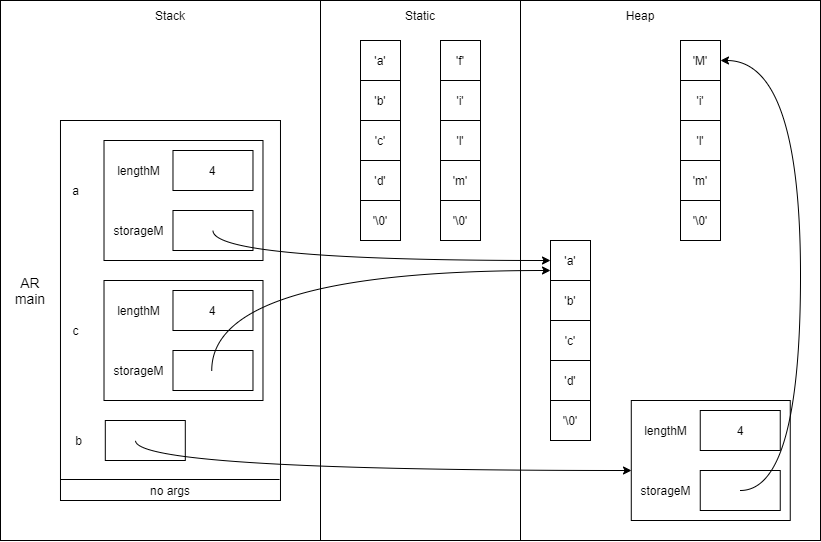

The diagram above was exported from draw.io. Its source (the exported page's mxGraphModel, read from the mxfile embedded in the PNG):
<mxGraphModel dx="1038" dy="607" grid="1" gridSize="10" guides="1" tooltips="1" connect="1" arrows="1" fold="1" page="1" pageScale="1" pageWidth="850" pageHeight="1100" math="0" shadow="0">
  <root>
    <mxCell id="0" />
    <mxCell id="1" parent="0" />
    <mxCell id="K0ivz1MmV__SkudWeX8L-14" value="" style="rounded=0;whiteSpace=wrap;html=1;" vertex="1" parent="1">
      <mxGeometry x="240" y="360" width="820" height="540" as="geometry" />
    </mxCell>
    <mxCell id="stOWys9pD0_sakDn46Ev-13" value="" style="rounded=0;whiteSpace=wrap;html=1;" parent="1" vertex="1">
      <mxGeometry x="299.98" y="480" width="220" height="380" as="geometry" />
    </mxCell>
    <mxCell id="PJE20yASwqty7nJTHeP5-4" value="AR&lt;br style=&quot;font-size: 14px&quot;&gt;main" style="text;html=1;strokeColor=none;fillColor=none;align=center;verticalAlign=middle;whiteSpace=wrap;rounded=0;fontSize=14;" parent="1" vertex="1">
      <mxGeometry x="240" y="630" width="59.98" height="40" as="geometry" />
    </mxCell>
    <mxCell id="5OTEoSfdiRqcfT02eXME-11" value="" style="endArrow=none;html=1;" parent="1" edge="1">
      <mxGeometry x="141.00897435897437" y="639" width="51.28205128205128" height="50" as="geometry">
        <mxPoint x="299.9833333333332" y="839" as="sourcePoint" />
        <mxPoint x="519.07" y="839" as="targetPoint" />
        <Array as="points" />
      </mxGeometry>
    </mxCell>
    <mxCell id="uWGll-0CbrgkMA_lIn7q-4" value="a" style="text;html=1;align=center;verticalAlign=middle;resizable=0;points=[];autosize=1;strokeColor=none;fillColor=none;" parent="1" vertex="1">
      <mxGeometry x="304.64" y="540" width="20" height="20" as="geometry" />
    </mxCell>
    <mxCell id="stOWys9pD0_sakDn46Ev-1" value="" style="rounded=0;whiteSpace=wrap;html=1;" parent="1" vertex="1">
      <mxGeometry x="343.5099999999999" y="500" width="158.97" height="120" as="geometry" />
    </mxCell>
    <mxCell id="stOWys9pD0_sakDn46Ev-2" value="4" style="rounded=0;whiteSpace=wrap;html=1;" parent="1" vertex="1">
      <mxGeometry x="412.4799999999999" y="510" width="80" height="40" as="geometry" />
    </mxCell>
    <mxCell id="stOWys9pD0_sakDn46Ev-3" value="" style="rounded=0;whiteSpace=wrap;html=1;" parent="1" vertex="1">
      <mxGeometry x="412.4799999999999" y="570" width="80" height="40" as="geometry" />
    </mxCell>
    <mxCell id="stOWys9pD0_sakDn46Ev-4" value="lengthM" style="text;html=1;align=center;verticalAlign=middle;resizable=0;points=[];autosize=1;strokeColor=none;fillColor=none;" parent="1" vertex="1">
      <mxGeometry x="347.7299999999999" y="520" width="60" height="20" as="geometry" />
    </mxCell>
    <mxCell id="stOWys9pD0_sakDn46Ev-5" value="storageM" style="text;html=1;align=center;verticalAlign=middle;resizable=0;points=[];autosize=1;strokeColor=none;fillColor=none;" parent="1" vertex="1">
      <mxGeometry x="342.7299999999999" y="580" width="70" height="20" as="geometry" />
    </mxCell>
    <mxCell id="stOWys9pD0_sakDn46Ev-14" value="no args" style="text;html=1;strokeColor=none;fillColor=none;align=center;verticalAlign=middle;whiteSpace=wrap;rounded=0;" parent="1" vertex="1">
      <mxGeometry x="363.8246153846154" y="840" width="92.30769230769229" height="20" as="geometry" />
    </mxCell>
    <mxCell id="stOWys9pD0_sakDn46Ev-25" value="" style="group" parent="1" vertex="1" connectable="0">
      <mxGeometry x="680" y="400" width="40" height="200" as="geometry" />
    </mxCell>
    <mxCell id="stOWys9pD0_sakDn46Ev-15" value="'f'" style="rounded=0;whiteSpace=wrap;html=1;" parent="stOWys9pD0_sakDn46Ev-25" vertex="1">
      <mxGeometry width="40" height="40" as="geometry" />
    </mxCell>
    <mxCell id="stOWys9pD0_sakDn46Ev-16" value="'i'" style="rounded=0;whiteSpace=wrap;html=1;" parent="stOWys9pD0_sakDn46Ev-25" vertex="1">
      <mxGeometry y="40" width="40" height="40" as="geometry" />
    </mxCell>
    <mxCell id="stOWys9pD0_sakDn46Ev-17" value="'l'" style="rounded=0;whiteSpace=wrap;html=1;" parent="stOWys9pD0_sakDn46Ev-25" vertex="1">
      <mxGeometry y="80" width="40" height="40" as="geometry" />
    </mxCell>
    <mxCell id="stOWys9pD0_sakDn46Ev-18" value="'m'" style="rounded=0;whiteSpace=wrap;html=1;" parent="stOWys9pD0_sakDn46Ev-25" vertex="1">
      <mxGeometry y="120" width="40" height="40" as="geometry" />
    </mxCell>
    <mxCell id="stOWys9pD0_sakDn46Ev-19" value="'\0'" style="rounded=0;whiteSpace=wrap;html=1;" parent="stOWys9pD0_sakDn46Ev-25" vertex="1">
      <mxGeometry y="160" width="40" height="40" as="geometry" />
    </mxCell>
    <mxCell id="stOWys9pD0_sakDn46Ev-26" value="" style="group" parent="1" vertex="1" connectable="0">
      <mxGeometry x="790" y="600" width="40" height="200" as="geometry" />
    </mxCell>
    <mxCell id="stOWys9pD0_sakDn46Ev-27" value="'a'" style="rounded=0;whiteSpace=wrap;html=1;" parent="stOWys9pD0_sakDn46Ev-26" vertex="1">
      <mxGeometry width="40" height="40" as="geometry" />
    </mxCell>
    <mxCell id="stOWys9pD0_sakDn46Ev-28" value="'b'" style="rounded=0;whiteSpace=wrap;html=1;" parent="stOWys9pD0_sakDn46Ev-26" vertex="1">
      <mxGeometry y="40" width="40" height="40" as="geometry" />
    </mxCell>
    <mxCell id="stOWys9pD0_sakDn46Ev-29" value="'c'" style="rounded=0;whiteSpace=wrap;html=1;" parent="stOWys9pD0_sakDn46Ev-26" vertex="1">
      <mxGeometry y="80" width="40" height="40" as="geometry" />
    </mxCell>
    <mxCell id="stOWys9pD0_sakDn46Ev-30" value="'d'" style="rounded=0;whiteSpace=wrap;html=1;" parent="stOWys9pD0_sakDn46Ev-26" vertex="1">
      <mxGeometry y="120" width="40" height="40" as="geometry" />
    </mxCell>
    <mxCell id="stOWys9pD0_sakDn46Ev-31" value="'\0'" style="rounded=0;whiteSpace=wrap;html=1;" parent="stOWys9pD0_sakDn46Ev-26" vertex="1">
      <mxGeometry y="160" width="40" height="40" as="geometry" />
    </mxCell>
    <mxCell id="stOWys9pD0_sakDn46Ev-39" value="Static" style="text;html=1;strokeColor=none;fillColor=none;align=center;verticalAlign=middle;whiteSpace=wrap;rounded=0;" parent="1" vertex="1">
      <mxGeometry x="630" y="360" width="60" height="30" as="geometry" />
    </mxCell>
    <mxCell id="stOWys9pD0_sakDn46Ev-40" value="Heap" style="text;html=1;strokeColor=none;fillColor=none;align=center;verticalAlign=middle;whiteSpace=wrap;rounded=0;" parent="1" vertex="1">
      <mxGeometry x="850" y="360" width="60" height="30" as="geometry" />
    </mxCell>
    <mxCell id="m10nChbahwYUMVB2nYBK-1" value="" style="endArrow=none;html=1;rounded=0;edgeStyle=orthogonalEdgeStyle;" parent="1" edge="1">
      <mxGeometry width="50" height="50" relative="1" as="geometry">
        <mxPoint x="560" y="900" as="sourcePoint" />
        <mxPoint x="560" y="360" as="targetPoint" />
      </mxGeometry>
    </mxCell>
    <mxCell id="m10nChbahwYUMVB2nYBK-2" value="" style="endArrow=none;html=1;rounded=0;edgeStyle=orthogonalEdgeStyle;" parent="1" edge="1">
      <mxGeometry width="50" height="50" relative="1" as="geometry">
        <mxPoint x="760" y="900" as="sourcePoint" />
        <mxPoint x="760" y="360" as="targetPoint" />
      </mxGeometry>
    </mxCell>
    <mxCell id="m10nChbahwYUMVB2nYBK-5" value="" style="rounded=0;whiteSpace=wrap;html=1;" parent="1" vertex="1">
      <mxGeometry x="344.79999999999995" y="780" width="80" height="40" as="geometry" />
    </mxCell>
    <mxCell id="m10nChbahwYUMVB2nYBK-6" value="b" style="text;html=1;align=center;verticalAlign=middle;resizable=0;points=[];autosize=1;strokeColor=none;fillColor=none;" parent="1" vertex="1">
      <mxGeometry x="308" y="790" width="20" height="20" as="geometry" />
    </mxCell>
    <mxCell id="m10nChbahwYUMVB2nYBK-7" value="" style="rounded=0;whiteSpace=wrap;html=1;" parent="1" vertex="1">
      <mxGeometry x="870.7799999999999" y="760" width="158.97" height="120" as="geometry" />
    </mxCell>
    <mxCell id="m10nChbahwYUMVB2nYBK-8" value="4" style="rounded=0;whiteSpace=wrap;html=1;" parent="1" vertex="1">
      <mxGeometry x="939.7499999999999" y="770" width="80" height="40" as="geometry" />
    </mxCell>
    <mxCell id="m10nChbahwYUMVB2nYBK-9" value="" style="rounded=0;whiteSpace=wrap;html=1;" parent="1" vertex="1">
      <mxGeometry x="939.7499999999999" y="830" width="80" height="40" as="geometry" />
    </mxCell>
    <mxCell id="m10nChbahwYUMVB2nYBK-15" value="storageM" style="text;html=1;align=center;verticalAlign=middle;resizable=0;points=[];autosize=1;strokeColor=none;fillColor=none;" parent="1" vertex="1">
      <mxGeometry x="869.9999999999999" y="840" width="70" height="20" as="geometry" />
    </mxCell>
    <mxCell id="m10nChbahwYUMVB2nYBK-16" value="" style="group" parent="1" vertex="1" connectable="0">
      <mxGeometry x="920" y="400" width="40" height="200" as="geometry" />
    </mxCell>
    <mxCell id="m10nChbahwYUMVB2nYBK-17" value="'M'" style="rounded=0;whiteSpace=wrap;html=1;" parent="m10nChbahwYUMVB2nYBK-16" vertex="1">
      <mxGeometry width="40" height="40" as="geometry" />
    </mxCell>
    <mxCell id="m10nChbahwYUMVB2nYBK-18" value="'i'" style="rounded=0;whiteSpace=wrap;html=1;" parent="m10nChbahwYUMVB2nYBK-16" vertex="1">
      <mxGeometry y="40" width="40" height="40" as="geometry" />
    </mxCell>
    <mxCell id="m10nChbahwYUMVB2nYBK-19" value="'l'" style="rounded=0;whiteSpace=wrap;html=1;" parent="m10nChbahwYUMVB2nYBK-16" vertex="1">
      <mxGeometry y="80" width="40" height="40" as="geometry" />
    </mxCell>
    <mxCell id="m10nChbahwYUMVB2nYBK-20" value="'m'" style="rounded=0;whiteSpace=wrap;html=1;" parent="m10nChbahwYUMVB2nYBK-16" vertex="1">
      <mxGeometry y="120" width="40" height="40" as="geometry" />
    </mxCell>
    <mxCell id="m10nChbahwYUMVB2nYBK-21" value="'\0'" style="rounded=0;whiteSpace=wrap;html=1;" parent="m10nChbahwYUMVB2nYBK-16" vertex="1">
      <mxGeometry y="160" width="40" height="40" as="geometry" />
    </mxCell>
    <mxCell id="m10nChbahwYUMVB2nYBK-22" value="" style="curved=1;endArrow=classic;html=1;rounded=0;edgeStyle=orthogonalEdgeStyle;entryX=1;entryY=0.5;entryDx=0;entryDy=0;" parent="1" target="m10nChbahwYUMVB2nYBK-17" edge="1">
      <mxGeometry width="50" height="50" relative="1" as="geometry">
        <mxPoint x="979.75" y="850" as="sourcePoint" />
        <mxPoint x="1029.75" y="800" as="targetPoint" />
        <Array as="points">
          <mxPoint x="1040" y="850" />
          <mxPoint x="1040" y="420" />
        </Array>
      </mxGeometry>
    </mxCell>
    <mxCell id="dLxdA5cWl7y9HCGELI2g-7" value="" style="group" parent="1" vertex="1" connectable="0">
      <mxGeometry x="600" y="400" width="40" height="200" as="geometry" />
    </mxCell>
    <mxCell id="dLxdA5cWl7y9HCGELI2g-8" value="'a'" style="rounded=0;whiteSpace=wrap;html=1;" parent="dLxdA5cWl7y9HCGELI2g-7" vertex="1">
      <mxGeometry width="40" height="40" as="geometry" />
    </mxCell>
    <mxCell id="dLxdA5cWl7y9HCGELI2g-9" value="'b'" style="rounded=0;whiteSpace=wrap;html=1;" parent="dLxdA5cWl7y9HCGELI2g-7" vertex="1">
      <mxGeometry y="40" width="40" height="40" as="geometry" />
    </mxCell>
    <mxCell id="dLxdA5cWl7y9HCGELI2g-10" value="'c'" style="rounded=0;whiteSpace=wrap;html=1;" parent="dLxdA5cWl7y9HCGELI2g-7" vertex="1">
      <mxGeometry y="80" width="40" height="40" as="geometry" />
    </mxCell>
    <mxCell id="dLxdA5cWl7y9HCGELI2g-11" value="'d'" style="rounded=0;whiteSpace=wrap;html=1;" parent="dLxdA5cWl7y9HCGELI2g-7" vertex="1">
      <mxGeometry y="120" width="40" height="40" as="geometry" />
    </mxCell>
    <mxCell id="dLxdA5cWl7y9HCGELI2g-12" value="'\0'" style="rounded=0;whiteSpace=wrap;html=1;" parent="dLxdA5cWl7y9HCGELI2g-7" vertex="1">
      <mxGeometry y="160" width="40" height="40" as="geometry" />
    </mxCell>
    <mxCell id="K0ivz1MmV__SkudWeX8L-1" value="c" style="text;html=1;align=center;verticalAlign=middle;resizable=0;points=[];autosize=1;strokeColor=none;fillColor=none;" vertex="1" parent="1">
      <mxGeometry x="304.64" y="680" width="20" height="20" as="geometry" />
    </mxCell>
    <mxCell id="K0ivz1MmV__SkudWeX8L-2" value="" style="rounded=0;whiteSpace=wrap;html=1;" vertex="1" parent="1">
      <mxGeometry x="343.5099999999999" y="640" width="158.97" height="120" as="geometry" />
    </mxCell>
    <mxCell id="K0ivz1MmV__SkudWeX8L-3" value="4" style="rounded=0;whiteSpace=wrap;html=1;" vertex="1" parent="1">
      <mxGeometry x="412.4799999999999" y="650" width="80" height="40" as="geometry" />
    </mxCell>
    <mxCell id="K0ivz1MmV__SkudWeX8L-4" value="" style="rounded=0;whiteSpace=wrap;html=1;" vertex="1" parent="1">
      <mxGeometry x="412.4799999999999" y="710" width="80" height="40" as="geometry" />
    </mxCell>
    <mxCell id="K0ivz1MmV__SkudWeX8L-5" value="lengthM" style="text;html=1;align=center;verticalAlign=middle;resizable=0;points=[];autosize=1;strokeColor=none;fillColor=none;" vertex="1" parent="1">
      <mxGeometry x="347.7299999999999" y="660" width="60" height="20" as="geometry" />
    </mxCell>
    <mxCell id="K0ivz1MmV__SkudWeX8L-6" value="storageM" style="text;html=1;align=center;verticalAlign=middle;resizable=0;points=[];autosize=1;strokeColor=none;fillColor=none;" vertex="1" parent="1">
      <mxGeometry x="342.7299999999999" y="720" width="70" height="20" as="geometry" />
    </mxCell>
    <mxCell id="K0ivz1MmV__SkudWeX8L-9" value="lengthM" style="text;html=1;align=center;verticalAlign=middle;resizable=0;points=[];autosize=1;strokeColor=none;fillColor=none;" vertex="1" parent="1">
      <mxGeometry x="874.9999999999999" y="780" width="60" height="20" as="geometry" />
    </mxCell>
    <mxCell id="K0ivz1MmV__SkudWeX8L-10" value="" style="curved=1;endArrow=classic;html=1;rounded=0;edgeStyle=orthogonalEdgeStyle;" edge="1" parent="1">
      <mxGeometry width="50" height="50" relative="1" as="geometry">
        <mxPoint x="375" y="800" as="sourcePoint" />
        <mxPoint x="871" y="830" as="targetPoint" />
        <Array as="points">
          <mxPoint x="375" y="830" />
          <mxPoint x="871" y="830" />
        </Array>
      </mxGeometry>
    </mxCell>
    <mxCell id="K0ivz1MmV__SkudWeX8L-11" value="" style="curved=1;endArrow=classic;html=1;rounded=0;edgeStyle=orthogonalEdgeStyle;" edge="1" parent="1">
      <mxGeometry width="50" height="50" relative="1" as="geometry">
        <mxPoint x="452.48" y="590" as="sourcePoint" />
        <mxPoint x="790" y="620" as="targetPoint" />
        <Array as="points">
          <mxPoint x="453" y="620" />
        </Array>
      </mxGeometry>
    </mxCell>
    <mxCell id="K0ivz1MmV__SkudWeX8L-12" value="" style="curved=1;endArrow=classic;html=1;rounded=0;edgeStyle=orthogonalEdgeStyle;entryX=0;entryY=0.75;entryDx=0;entryDy=0;" edge="1" parent="1" target="stOWys9pD0_sakDn46Ev-27">
      <mxGeometry width="50" height="50" relative="1" as="geometry">
        <mxPoint x="451.24" y="730" as="sourcePoint" />
        <mxPoint x="720" y="650" as="targetPoint" />
        <Array as="points">
          <mxPoint x="451" y="630" />
        </Array>
      </mxGeometry>
    </mxCell>
    <mxCell id="K0ivz1MmV__SkudWeX8L-13" value="Stack" style="text;html=1;strokeColor=none;fillColor=none;align=center;verticalAlign=middle;whiteSpace=wrap;rounded=0;" vertex="1" parent="1">
      <mxGeometry x="379.98" y="360" width="60" height="30" as="geometry" />
    </mxCell>
  </root>
</mxGraphModel>